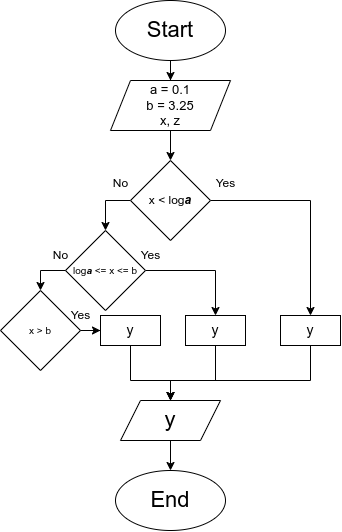

The diagram above was exported from draw.io. Its source (the exported page's mxGraphModel, read from the mxfile embedded in the PNG):
<mxGraphModel dx="978" dy="661" grid="1" gridSize="10" guides="1" tooltips="1" connect="1" arrows="1" fold="1" page="1" pageScale="1" pageWidth="850" pageHeight="1100" math="0" shadow="0">
  <root>
    <mxCell id="0" />
    <mxCell id="1" parent="0" />
    <mxCell id="vf2Jhj-VmxQPdwBKj3-4-4" value="" style="edgeStyle=orthogonalEdgeStyle;rounded=0;orthogonalLoop=1;jettySize=auto;html=1;" edge="1" parent="1" source="vf2Jhj-VmxQPdwBKj3-4-1" target="vf2Jhj-VmxQPdwBKj3-4-3">
      <mxGeometry relative="1" as="geometry" />
    </mxCell>
    <mxCell id="vf2Jhj-VmxQPdwBKj3-4-1" value="&lt;font style=&quot;font-size: 22px;&quot;&gt;Start&lt;/font&gt;" style="ellipse;whiteSpace=wrap;html=1;" vertex="1" parent="1">
      <mxGeometry x="345" y="50" width="110" height="60" as="geometry" />
    </mxCell>
    <mxCell id="vf2Jhj-VmxQPdwBKj3-4-2" value="&lt;font style=&quot;font-size: 22px;&quot;&gt;End&lt;/font&gt;" style="ellipse;whiteSpace=wrap;html=1;" vertex="1" parent="1">
      <mxGeometry x="345" y="520" width="110" height="60" as="geometry" />
    </mxCell>
    <mxCell id="vf2Jhj-VmxQPdwBKj3-4-24" value="" style="edgeStyle=orthogonalEdgeStyle;rounded=0;orthogonalLoop=1;jettySize=auto;html=1;" edge="1" parent="1" source="vf2Jhj-VmxQPdwBKj3-4-3" target="vf2Jhj-VmxQPdwBKj3-4-23">
      <mxGeometry relative="1" as="geometry" />
    </mxCell>
    <mxCell id="vf2Jhj-VmxQPdwBKj3-4-3" value="&lt;font style=&quot;font-size: 13px;&quot;&gt;a = 0.1&lt;/font&gt;&lt;div style=&quot;font-size: 13px;&quot;&gt;&lt;font style=&quot;font-size: 13px;&quot;&gt;b = 3.25&lt;/font&gt;&lt;/div&gt;&lt;div style=&quot;font-size: 13px;&quot;&gt;&lt;font style=&quot;font-size: 13px;&quot;&gt;x, z&lt;/font&gt;&lt;/div&gt;" style="shape=parallelogram;perimeter=parallelogramPerimeter;whiteSpace=wrap;html=1;fixedSize=1;align=center;" vertex="1" parent="1">
      <mxGeometry x="340" y="130" width="120" height="50" as="geometry" />
    </mxCell>
    <mxCell id="vf2Jhj-VmxQPdwBKj3-4-12" value="" style="edgeStyle=orthogonalEdgeStyle;rounded=0;orthogonalLoop=1;jettySize=auto;html=1;" edge="1" parent="1" source="vf2Jhj-VmxQPdwBKj3-4-8" target="vf2Jhj-VmxQPdwBKj3-4-2">
      <mxGeometry relative="1" as="geometry" />
    </mxCell>
    <mxCell id="vf2Jhj-VmxQPdwBKj3-4-8" value="&lt;font style=&quot;font-size: 22px;&quot;&gt;y&lt;/font&gt;" style="shape=parallelogram;perimeter=parallelogramPerimeter;whiteSpace=wrap;html=1;fixedSize=1;" vertex="1" parent="1">
      <mxGeometry x="350" y="450" width="100" height="40" as="geometry" />
    </mxCell>
    <mxCell id="vf2Jhj-VmxQPdwBKj3-4-26" value="" style="edgeStyle=orthogonalEdgeStyle;rounded=0;orthogonalLoop=1;jettySize=auto;html=1;entryX=0.5;entryY=0;entryDx=0;entryDy=0;" edge="1" parent="1" source="vf2Jhj-VmxQPdwBKj3-4-23" target="vf2Jhj-VmxQPdwBKj3-4-25">
      <mxGeometry relative="1" as="geometry">
        <Array as="points">
          <mxPoint x="335" y="250" />
        </Array>
      </mxGeometry>
    </mxCell>
    <mxCell id="vf2Jhj-VmxQPdwBKj3-4-42" style="edgeStyle=orthogonalEdgeStyle;rounded=0;orthogonalLoop=1;jettySize=auto;html=1;entryX=0.5;entryY=0;entryDx=0;entryDy=0;" edge="1" parent="1" source="vf2Jhj-VmxQPdwBKj3-4-23" target="vf2Jhj-VmxQPdwBKj3-4-41">
      <mxGeometry relative="1" as="geometry" />
    </mxCell>
    <mxCell id="vf2Jhj-VmxQPdwBKj3-4-23" value="x &amp;lt; log&lt;b&gt;&lt;i&gt;a&lt;/i&gt;&lt;/b&gt;" style="rhombus;whiteSpace=wrap;html=1;" vertex="1" parent="1">
      <mxGeometry x="360" y="210" width="80" height="80" as="geometry" />
    </mxCell>
    <mxCell id="vf2Jhj-VmxQPdwBKj3-4-43" style="edgeStyle=orthogonalEdgeStyle;rounded=0;orthogonalLoop=1;jettySize=auto;html=1;entryX=0.5;entryY=0;entryDx=0;entryDy=0;exitX=1;exitY=0.5;exitDx=0;exitDy=0;" edge="1" parent="1" source="vf2Jhj-VmxQPdwBKj3-4-25" target="vf2Jhj-VmxQPdwBKj3-4-40">
      <mxGeometry relative="1" as="geometry" />
    </mxCell>
    <mxCell id="vf2Jhj-VmxQPdwBKj3-4-25" value="&lt;font style=&quot;font-size: 10px;&quot;&gt;log&lt;i style=&quot;font-weight: bold;&quot;&gt;a &lt;/i&gt;&amp;lt;= x &amp;lt;= b&lt;/font&gt;" style="rhombus;whiteSpace=wrap;html=1;" vertex="1" parent="1">
      <mxGeometry x="295" y="280" width="80" height="80" as="geometry" />
    </mxCell>
    <mxCell id="vf2Jhj-VmxQPdwBKj3-4-30" value="Yes" style="text;html=1;align=center;verticalAlign=middle;resizable=0;points=[];autosize=1;strokeColor=none;fillColor=none;" vertex="1" parent="1">
      <mxGeometry x="435" y="218" width="40" height="30" as="geometry" />
    </mxCell>
    <mxCell id="vf2Jhj-VmxQPdwBKj3-4-31" value="No" style="text;html=1;align=center;verticalAlign=middle;resizable=0;points=[];autosize=1;strokeColor=none;fillColor=none;" vertex="1" parent="1">
      <mxGeometry x="330" y="218" width="40" height="30" as="geometry" />
    </mxCell>
    <mxCell id="vf2Jhj-VmxQPdwBKj3-4-32" value="Yes" style="text;html=1;align=center;verticalAlign=middle;resizable=0;points=[];autosize=1;strokeColor=none;fillColor=none;" vertex="1" parent="1">
      <mxGeometry x="360" y="290" width="40" height="30" as="geometry" />
    </mxCell>
    <mxCell id="vf2Jhj-VmxQPdwBKj3-4-34" value="No" style="text;html=1;align=center;verticalAlign=middle;resizable=0;points=[];autosize=1;strokeColor=none;fillColor=none;" vertex="1" parent="1">
      <mxGeometry x="270" y="290" width="40" height="30" as="geometry" />
    </mxCell>
    <mxCell id="vf2Jhj-VmxQPdwBKj3-4-39" style="edgeStyle=orthogonalEdgeStyle;rounded=0;orthogonalLoop=1;jettySize=auto;html=1;entryX=0.5;entryY=0;entryDx=0;entryDy=0;exitX=0;exitY=0.5;exitDx=0;exitDy=0;" edge="1" parent="1" source="vf2Jhj-VmxQPdwBKj3-4-25" target="vf2Jhj-VmxQPdwBKj3-4-47">
      <mxGeometry relative="1" as="geometry">
        <mxPoint x="245" y="360" as="targetPoint" />
      </mxGeometry>
    </mxCell>
    <mxCell id="vf2Jhj-VmxQPdwBKj3-4-45" style="edgeStyle=orthogonalEdgeStyle;rounded=0;orthogonalLoop=1;jettySize=auto;html=1;entryX=0.5;entryY=0;entryDx=0;entryDy=0;" edge="1" parent="1" source="vf2Jhj-VmxQPdwBKj3-4-40" target="vf2Jhj-VmxQPdwBKj3-4-8">
      <mxGeometry relative="1" as="geometry">
        <Array as="points">
          <mxPoint x="445" y="430" />
          <mxPoint x="400" y="430" />
        </Array>
      </mxGeometry>
    </mxCell>
    <mxCell id="vf2Jhj-VmxQPdwBKj3-4-40" value="&lt;font style=&quot;font-size: 14px;&quot;&gt;y&lt;/font&gt;" style="whiteSpace=wrap;html=1;" vertex="1" parent="1">
      <mxGeometry x="415" y="365" width="60" height="30" as="geometry" />
    </mxCell>
    <mxCell id="vf2Jhj-VmxQPdwBKj3-4-46" style="edgeStyle=orthogonalEdgeStyle;rounded=0;orthogonalLoop=1;jettySize=auto;html=1;entryX=0.5;entryY=0;entryDx=0;entryDy=0;exitX=0.5;exitY=1;exitDx=0;exitDy=0;" edge="1" parent="1" source="vf2Jhj-VmxQPdwBKj3-4-41" target="vf2Jhj-VmxQPdwBKj3-4-8">
      <mxGeometry relative="1" as="geometry">
        <mxPoint x="550" y="400" as="sourcePoint" />
        <Array as="points">
          <mxPoint x="540" y="430" />
          <mxPoint x="400" y="430" />
        </Array>
      </mxGeometry>
    </mxCell>
    <mxCell id="vf2Jhj-VmxQPdwBKj3-4-41" value="&lt;font style=&quot;font-size: 14px;&quot;&gt;y&lt;/font&gt;" style="whiteSpace=wrap;html=1;" vertex="1" parent="1">
      <mxGeometry x="510" y="365" width="60" height="30" as="geometry" />
    </mxCell>
    <mxCell id="vf2Jhj-VmxQPdwBKj3-4-52" style="edgeStyle=orthogonalEdgeStyle;rounded=0;orthogonalLoop=1;jettySize=auto;html=1;entryX=0;entryY=0.5;entryDx=0;entryDy=0;" edge="1" parent="1" source="vf2Jhj-VmxQPdwBKj3-4-47" target="vf2Jhj-VmxQPdwBKj3-4-51">
      <mxGeometry relative="1" as="geometry" />
    </mxCell>
    <mxCell id="vf2Jhj-VmxQPdwBKj3-4-47" value="&lt;span style=&quot;font-size: 10px;&quot;&gt;x &amp;gt; b&lt;/span&gt;" style="rhombus;whiteSpace=wrap;html=1;" vertex="1" parent="1">
      <mxGeometry x="230" y="340" width="80" height="80" as="geometry" />
    </mxCell>
    <mxCell id="vf2Jhj-VmxQPdwBKj3-4-53" style="edgeStyle=orthogonalEdgeStyle;rounded=0;orthogonalLoop=1;jettySize=auto;html=1;entryX=0.5;entryY=0;entryDx=0;entryDy=0;" edge="1" parent="1" source="vf2Jhj-VmxQPdwBKj3-4-51" target="vf2Jhj-VmxQPdwBKj3-4-8">
      <mxGeometry relative="1" as="geometry">
        <mxPoint x="400" y="440" as="targetPoint" />
        <Array as="points">
          <mxPoint x="360" y="430" />
          <mxPoint x="400" y="430" />
        </Array>
      </mxGeometry>
    </mxCell>
    <mxCell id="vf2Jhj-VmxQPdwBKj3-4-51" value="&lt;font style=&quot;font-size: 14px;&quot;&gt;y&lt;/font&gt;" style="whiteSpace=wrap;html=1;" vertex="1" parent="1">
      <mxGeometry x="330" y="365" width="60" height="30" as="geometry" />
    </mxCell>
    <mxCell id="vf2Jhj-VmxQPdwBKj3-4-54" value="Yes" style="text;html=1;align=center;verticalAlign=middle;resizable=0;points=[];autosize=1;strokeColor=none;fillColor=none;" vertex="1" parent="1">
      <mxGeometry x="290" y="350" width="40" height="30" as="geometry" />
    </mxCell>
  </root>
</mxGraphModel>